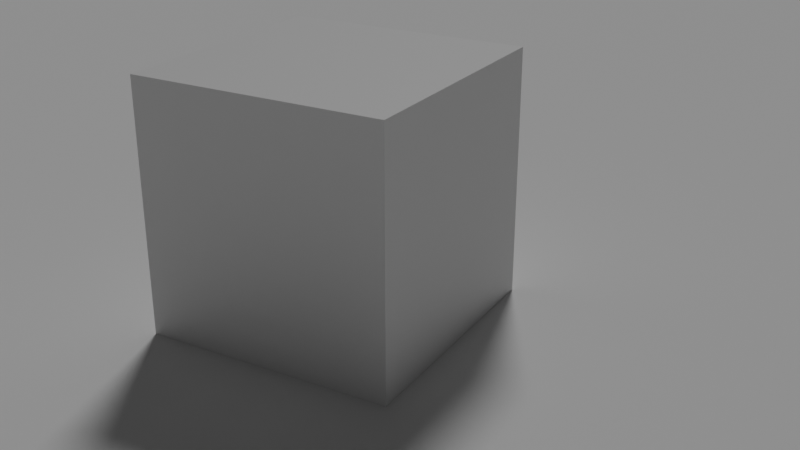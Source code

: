# Source: 3.blend  (saved by Blender 3.3.6; exported with 4.5.12 LTS)
import bpy
from mathutils import Matrix  # noqa: F401  (used for matrix-valued properties, if any)

bpy.ops.wm.read_factory_settings(use_empty=True)
scene = bpy.context.scene
scene.name = 'Scene'

# ---- collections
col_collection = bpy.data.collections.new('Collection'); scene.collection.children.link(col_collection)

# ---- materials (node trees are filled in below, after node groups)
mat_material = bpy.data.materials.new('Material')
mat_material.alpha_threshold = 0.0
mat_material.roughness = 0.5
mat_material.line_color = (0.0, 0.0, 0.0, 1.0)

# ---- material node trees
mat_material.use_nodes = True; mat_material.node_tree.nodes.clear()
_N = mat_material.node_tree.nodes; _L = mat_material.node_tree.links
n0 = _N.new('ShaderNodeOutputMaterial'); n0.name = 'Material Output'; n0.location = (300, 300)
n1 = _N.new('ShaderNodeBsdfPrincipled'); n1.name = 'Principled BSDF'; n1.location = (10, 300)
n1.distribution = 'GGX'
n1.subsurface_method = 'RANDOM_WALK_SKIN'
n1.inputs[3].default_value = 1.45
n1.inputs[27].default_value = (0.0, 0.0, 0.0, 1.0)
n1.inputs[28].default_value = 1.0
_L.new(n1.outputs[0], n0.inputs[0])
n0.is_active_output = True

# ---- world
world_world = bpy.data.worlds.new('World'); scene.world = world_world
world_world.use_nodes = True; world_world.node_tree.nodes.clear()
_N = world_world.node_tree.nodes; _L = world_world.node_tree.links
n0 = _N.new('ShaderNodeOutputWorld'); n0.name = 'World Output'; n0.location = (300, 300)
n1 = _N.new('ShaderNodeBackground'); n1.name = 'Background'; n1.location = (10, 300)
n1.inputs[0].default_value = (0.05088, 0.05088, 0.05088, 1.0)
_L.new(n1.outputs[0], n0.inputs[0])
n0.is_active_output = True
world_world.color = (0.05088, 0.05088, 0.05088)
world_world.use_sun_shadow = False
world_world.sun_shadow_jitter_overblur = 0.0

# ---- cameras
cam_camera = bpy.data.cameras.new('Camera')
cam_camera.clip_end = 100.0
cam_camera.ortho_scale = 7.314

# ---- lights
light_light = bpy.data.lights.new('Light', 'SUN')
light_light.transmission_factor = 0.0
light_light.angle = 0.1993
light_light.energy = 1.0
light_light.shadow_soft_size = 0.1
light_light.shadow_cascade_max_distance = 1000.0

# ---- meshes
me_cube = bpy.data.meshes.new('Cube')
me_cube.from_pydata([(1.0, 1.0, 1.0), (1.0, 1.0, -1.0), (1.0, -1.0, 1.0), (1.0, -1.0, -1.0), (-1.0, 1.0, 1.0), (-1.0, 1.0, -1.0), (-1.0, -1.0, 1.0), (-1.0, -1.0, -1.0)], [], [(0, 4, 6, 2), (3, 2, 6, 7), (7, 6, 4, 5), (5, 1, 3, 7), (1, 0, 2, 3), (5, 4, 0, 1)])
_uv = me_cube.uv_layers.new(name='UVMap')
_uv.uv.foreach_set('vector', [0.625, 0.5, 0.875, 0.5, 0.875, 0.75, 0.625, 0.75, 0.375, 0.75, 0.625, 0.75, 0.625, 1.0, 0.375, 1.0, 0.375, 0.0, 0.625, 0.0, 0.625, 0.25, 0.375, 0.25, 0.125, 0.5, 0.375, 0.5, 0.375, 0.75, 0.125, 0.75, 0.375, 0.5, 0.625, 0.5, 0.625, 0.75, 0.375, 0.75, 0.375, 0.25, 0.625, 0.25, 0.625, 0.5, 0.375, 0.5])
me_cube.materials.append(mat_material)
me_cube.use_mirror_vertex_groups = False
me_cube.update()
me_plane = bpy.data.meshes.new('Plane')
me_plane.from_pydata([(-1.0, -1.0, 0.0), (1.0, -1.0, 0.0), (-1.0, 1.0, 0.0), (1.0, 1.0, 0.0)], [], [(0, 1, 3, 2)])
_uv = me_plane.uv_layers.new(name='UVMap')
_uv.uv.foreach_set('vector', [0.0, 0.0, 1.0, 0.0, 1.0, 1.0, 0.0, 1.0])
me_plane.update()

# ---- objects
ob_cube = bpy.data.objects.new('Cube', me_cube)
ob_light = bpy.data.objects.new('Light', light_light)
ob_camera = bpy.data.objects.new('Camera', cam_camera)
ob_plane = bpy.data.objects.new('Plane', me_plane)

# ---- transforms, parenting, visibility, modifiers, constraints
ob_cube.location = (0.0, 0.0, 1.0)
ob_cube.lock_rotations_4d = False
ob_cube.empty_display_type = 'ARROWS'
ob_cube.lineart.crease_threshold = 0.0
ob_light.location = (4.076, 1.005, 5.904)
ob_light.rotation_euler = (0.6503, 0.05522, 1.866)
ob_light.lock_rotations_4d = False
ob_light.empty_display_type = 'ARROWS'
ob_light.color = (0.0, 0.0, 0.0, 0.0)
ob_light.lineart.crease_threshold = 0.0
ob_camera.location = (-6.406, -4.229, 4.056)
ob_camera.rotation_euler = (1.161, -8.832e-06, 5.236)
ob_camera.lock_rotations_4d = False
ob_camera.empty_display_type = 'ARROWS'
ob_camera.color = (0.0, 0.0, 0.0, 0.0)
ob_camera.display_type = 'WIRE'
ob_camera.lineart.crease_threshold = 0.0
ob_plane.location = (0.0, 0.0, 0.0)
ob_plane.scale = (100.0, 100.0, 100.0)

# ---- collection membership
col_collection.objects.link(ob_cube)
col_collection.objects.link(ob_light)
col_collection.objects.link(ob_camera)
col_collection.objects.link(ob_plane)

# ---- scene / render settings (as saved in the file)
scene.camera = ob_camera
scene.frame_start = 1; scene.frame_end = 250; scene.frame_set(179)
scene.render.engine = 'CYCLES'
scene.cycles.sampling_pattern = 'TABULATED_SOBOL'
scene.cycles.use_light_tree = False
scene.view_settings.view_transform = 'Filmic'
bpy.context.view_layer.update()
